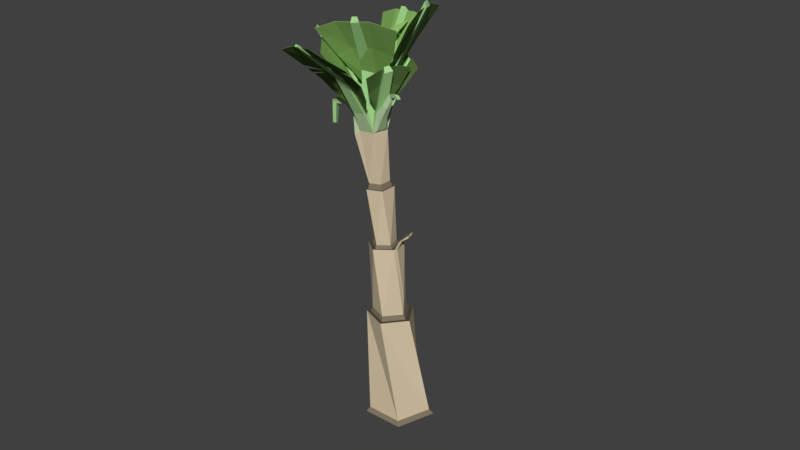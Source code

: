 # Source: BananaTree_Stage8_CameronChristianson.blend  (saved by Blender 2.79.0; exported with 4.5.12 LTS)
import bpy
from mathutils import Matrix  # noqa: F401  (used for matrix-valued properties, if any)

bpy.ops.wm.read_factory_settings(use_empty=True)
scene = bpy.context.scene
scene.name = 'Scene'

# ---- collections
col_collection_1 = bpy.data.collections.new('Collection 1'); scene.collection.children.link(col_collection_1)

# ---- materials (node trees are filled in below, after node groups)
mat_bananatree_banana_001 = bpy.data.materials.new('BananaTree_Banana_001')
mat_bananatree_banana_001.alpha_threshold = 0.0
mat_bananatree_banana_001.use_transparent_shadow = False
mat_bananatree_banana_001.diffuse_color = (1.0, 0.9579, 0.2959, 1.0)
mat_bananatree_banana_001.specular_color = (1.0, 0.7081, 0.3588)
mat_bananatree_banana_001.roughness = 0.5
mat_bananatree_banana_001.specular_intensity = 0.316
mat_bananatree_banana_001_001 = bpy.data.materials.new('BananaTree_Banana_001.001')
mat_bananatree_banana_001_001.alpha_threshold = 0.0
mat_bananatree_banana_001_001.use_transparent_shadow = False
mat_bananatree_banana_001_001.diffuse_color = (0.1789, 0.1718, 0.0579, 1.0)
mat_bananatree_banana_001_001.specular_color = (1.0, 0.7081, 0.3588)
mat_bananatree_banana_001_001.roughness = 0.5
mat_bananatree_banana_001_001.specular_intensity = 0.316
mat_bananatree_brown_001 = bpy.data.materials.new('BananaTree_Brown_001')
mat_bananatree_brown_001.alpha_threshold = 0.0
mat_bananatree_brown_001.use_transparent_shadow = False
mat_bananatree_brown_001.diffuse_color = (0.6739, 0.5611, 0.3837, 1.0)
mat_bananatree_brown_001.specular_color = (1.0, 0.5482, 0.5381)
mat_bananatree_brown_001.roughness = 0.5
mat_bananatree_brown_001.specular_intensity = 0.181
mat_bananatree_brown_002 = bpy.data.materials.new('BananaTree_Brown_002')
mat_bananatree_brown_002.alpha_threshold = 0.0
mat_bananatree_brown_002.use_transparent_shadow = False
mat_bananatree_brown_002.diffuse_color = (0.214, 0.1796, 0.125, 1.0)
mat_bananatree_brown_002.specular_color = (1.0, 0.5482, 0.5381)
mat_bananatree_brown_002.roughness = 0.5
mat_bananatree_brown_002.specular_intensity = 0.181
mat_bananatree_brown_003 = bpy.data.materials.new('BananaTree_Brown_003')
mat_bananatree_brown_003.alpha_threshold = 0.0
mat_bananatree_brown_003.use_transparent_shadow = False
mat_bananatree_brown_003.diffuse_color = (0.08353, 0.07076, 0.05035, 1.0)
mat_bananatree_brown_003.specular_color = (1.0, 0.5482, 0.5381)
mat_bananatree_brown_003.roughness = 0.5
mat_bananatree_brown_003.specular_intensity = 0.181
mat_bananatree_green_001 = bpy.data.materials.new('BananaTree_Green_001')
mat_bananatree_green_001.alpha_threshold = 0.0
mat_bananatree_green_001.use_transparent_shadow = False
mat_bananatree_green_001.diffuse_color = (0.5021, 0.6739, 0.3864, 1.0)
mat_bananatree_green_001.specular_color = (1.0, 0.5482, 0.5381)
mat_bananatree_green_001.roughness = 0.5
mat_bananatree_green_001.specular_intensity = 0.181
mat_bananatree_green_002 = bpy.data.materials.new('BananaTree_Green_002')
mat_bananatree_green_002.alpha_threshold = 0.0
mat_bananatree_green_002.use_transparent_shadow = False
mat_bananatree_green_002.diffuse_color = (0.4411, 0.7484, 0.3189, 1.0)
mat_bananatree_green_002.specular_color = (1.0, 0.5482, 0.5381)
mat_bananatree_green_002.roughness = 0.5
mat_bananatree_green_002.specular_intensity = 0.181
mat_bananatree_green_003 = bpy.data.materials.new('BananaTree_Green_003')
mat_bananatree_green_003.alpha_threshold = 0.0
mat_bananatree_green_003.use_transparent_shadow = False
mat_bananatree_green_003.diffuse_color = (0.362, 0.65, 0.2644, 1.0)
mat_bananatree_green_003.specular_color = (1.0, 0.5482, 0.5381)
mat_bananatree_green_003.roughness = 0.5
mat_bananatree_green_003.specular_intensity = 0.181
mat_bananatree_leaves = bpy.data.materials.new('BananaTree_Leaves')
mat_bananatree_leaves.alpha_threshold = 0.0
mat_bananatree_leaves.use_transparent_shadow = False
mat_bananatree_leaves.diffuse_color = (0.1118, 0.2019, 0.05611, 1.0)
mat_bananatree_leaves.specular_color = (0.9697, 1.0, 0.6298)
mat_bananatree_leaves.roughness = 0.5
mat_bananatree_leaves.specular_intensity = 0.181
mat_bananatree_leaves_001 = bpy.data.materials.new('BananaTree_Leaves_001')
mat_bananatree_leaves_001.alpha_threshold = 0.0
mat_bananatree_leaves_001.use_transparent_shadow = False
mat_bananatree_leaves_001.diffuse_color = (0.2232, 0.4109, 0.1087, 1.0)
mat_bananatree_leaves_001.specular_color = (0.9697, 1.0, 0.6298)
mat_bananatree_leaves_001.roughness = 0.5
mat_bananatree_leaves_001.specular_intensity = 0.181
mat_bananatree_leaves_002 = bpy.data.materials.new('BananaTree_Leaves_002')
mat_bananatree_leaves_002.alpha_threshold = 0.0
mat_bananatree_leaves_002.use_transparent_shadow = False
mat_bananatree_leaves_002.diffuse_color = (0.384, 0.65, 0.1955, 1.0)
mat_bananatree_leaves_002.specular_color = (0.9697, 1.0, 0.6298)
mat_bananatree_leaves_002.roughness = 0.5
mat_bananatree_leaves_002.specular_intensity = 0.181

# ---- material node trees

# ---- world
world_world = bpy.data.worlds.new('World'); scene.world = world_world
world_world.color = (0.05088, 0.05088, 0.05088)
world_world.use_sun_shadow = False
world_world.sun_shadow_jitter_overblur = 0.0
world_world.cycles.sampling_method = 'MANUAL'

# ---- meshes
me_cube_108 = bpy.data.meshes.new('Cube.108')
me_cube_108.from_pydata([(-5.477, 1.147, 4.435), (-2.332, -20.11, 9.235), (2.648, 2.217, 6.249), (3.356, -20.06, 8.402), (7.114, 0.2231, -0.5724), (4.381, -21.77, 3.008), (1.749, -2.079, -6.603), (-0.6758, -22.88, 0.5051), (-6.033, -1.508, -3.509), (-4.824, -21.85, 4.354), (2.662, -20.21, 7.669), (-1.961, -20.24, 8.346), (3.494, -21.6, 3.282), (-0.6167, -22.49, 1.248), (-3.988, -21.66, 4.378), (2.962, -35.31, 10.37), (-0.8066, -34.98, 11.99), (2.583, -36.5, 6.461), (-1.423, -36.9, 5.651), (-3.516, -35.96, 9.067), (2.28, -35.29, 9.937), (-0.6655, -35.02, 11.2), (1.98, -36.22, 6.873), (-1.154, -36.52, 6.236), (-2.788, -35.79, 8.912), (2.654, -47.26, 12.0), (0.2244, -46.72, 14.2), (1.257, -48.07, 9.103), (-2.037, -48.02, 9.506), (-2.675, -47.19, 12.65), (2.256, -47.29, 11.92), (0.1676, -46.83, 13.81), (1.054, -47.98, 9.426), (-1.778, -47.94, 9.772), (-2.325, -47.23, 12.48), (2.52, -58.56, 14.12), (0.6694, -57.94, 16.61), (0.653, -59.2, 11.65), (-2.352, -58.99, 12.62), (-2.341, -58.21, 15.68), (1.464, -60.09, 14.52), (0.3501, -59.72, 16.01), (0.3402, -60.48, 13.03), (-1.469, -60.35, 13.61), (-1.463, -59.88, 15.45), (6.993, -69.79, 20.05), (5.886, -69.42, 21.54), (6.362, -70.76, 20.3), (5.695, -70.54, 21.19), (5.661, -71.53, 11.46), (6.653, -71.18, 12.77), (5.495, -72.25, 12.2), (6.092, -72.04, 12.99), (-2.843, -71.88, 10.92), (-1.243, -71.99, 10.41), (-2.372, -72.65, 11.47), (-1.409, -72.72, 11.16), (-6.822, -69.54, 17.81), (-6.829, -70.05, 15.81), (-6.249, -70.68, 17.67), (-6.253, -70.99, 16.47), (-0.6245, -68.22, 24.69), (-2.353, -68.37, 24.16), (-0.8073, -69.29, 24.36), (-1.848, -69.38, 24.04), (-3.089, -62.65, 13.99), (-3.082, -62.07, 16.29), (-2.426, -63.74, 14.75), (-2.421, -63.39, 16.14), (-1.429, -64.28, 13.59), (-0.07061, -64.38, 13.15), (-2.092, -63.19, 12.83), (0.1636, -63.35, 12.1), (0.003829, -63.04, 18.38), (-1.357, -63.16, 17.95), (0.2429, -61.64, 18.81), (-2.017, -61.84, 18.11), (3.429, -62.79, 13.79), (2.027, -63.28, 11.93), (2.637, -64.01, 14.1), (1.793, -64.3, 12.98), (2.696, -63.45, 16.17), (1.859, -63.17, 17.3), (2.098, -61.77, 17.73), (3.487, -62.23, 15.86), (-4.802, 0.2274, 4.125), (2.373, 1.153, 5.67), (6.26, -0.6166, -0.371), (1.486, -2.636, -5.65), (-5.351, -2.115, -2.871), (-0.6215, -23.3, 1.873), (-3.582, -22.54, 4.701), (2.384, -21.27, 7.552), (3.066, -22.52, 3.636), (-1.725, -21.29, 8.211), (-0.5245, -35.77, 10.97), (1.944, -36.01, 9.856), (-1.036, -37.03, 6.778), (-2.366, -36.4, 9.072), (1.63, -36.79, 7.265), (0.8341, -48.98, 9.951), (-1.581, -48.92, 10.29), (0.1567, -47.99, 13.71), (1.908, -48.4, 12.07), (-2.0, -48.31, 12.62), (12.85, -80.45, 7.899), (13.26, -80.31, 8.448), (12.78, -80.76, 8.21), (13.03, -80.67, 8.541), (1.617, -72.21, 8.646), (-6.433, -71.76, 11.67), (-0.4491, -64.54, 12.05), (-1.897, -64.45, 12.57), (-0.8302, -72.77, 10.01), (-4.031, -72.59, 11.21), (-0.8557, -65.62, 11.94), (-1.586, -65.57, 12.2), (-4.699, -68.35, 12.17), (1.198, -68.69, 9.967), (-2.756, -69.15, 11.89), (-0.7905, -69.27, 11.15), (0.6047, -71.54, 17.71), (-1.488, -72.22, 15.48), (2.78, -74.62, 16.48), (0.7676, -75.27, 14.34), (-1.442, -69.23, 17.12), (-1.814, -69.35, 16.72), (3.675, -77.03, 14.17), (3.607, -77.05, 14.1), (-0.1177, -72.02, 17.13), (-0.9499, -72.29, 16.24), (1.288, -75.34, 15.08), (2.076, -75.08, 15.92), (-1.367, -69.63, 17.03), (-1.555, -69.69, 16.83), (3.583, -76.99, 14.14), (3.61, -76.99, 14.17), (1.881, -73.13, 17.34), (-0.549, -73.92, 14.75), (0.9789, -73.67, 16.57), (0.169, -73.93, 15.71), (3.332, -75.68, 15.41), (2.109, -76.07, 14.11), (2.833, -76.08, 15.07), (2.425, -76.21, 14.64), (-1.716, -70.91, 15.94), (-0.1866, -70.42, 17.58), (-1.298, -71.02, 16.58), (-0.7884, -70.86, 17.13), (1.608, -72.79, 17.42), (1.457, -72.6, 17.46), (1.124, -72.19, 17.56), (0.932, -71.95, 17.61), (0.3137, -72.67, 16.91), (0.7173, -73.27, 16.71), (3.232, -75.49, 15.6), (2.966, -74.97, 16.12), (2.66, -74.42, 16.59), (2.386, -75.49, 15.57), (1.902, -74.86, 16.02), (0.9111, -74.86, 15.29), (0.3968, -74.89, 14.45), (0.6538, -75.15, 14.37), (-1.093, -71.66, 20.0), (0.4325, -72.39, 17.27), (1.665, -73.86, 22.03), (3.13, -74.57, 19.4), (-1.917, -69.8, 17.5), (-1.639, -69.92, 17.01), (4.789, -75.53, 22.32), (4.839, -75.55, 22.23), (-0.6772, -72.19, 19.17), (-0.0705, -72.48, 18.09), (2.641, -74.66, 20.19), (2.067, -74.38, 21.22), (-1.691, -70.15, 17.6), (-1.551, -70.22, 17.35), (4.772, -75.51, 22.22), (4.751, -75.5, 22.25), (0.138, -72.82, 21.3), (1.908, -73.66, 18.12), (0.6846, -73.41, 20.23), (1.275, -73.69, 19.17), (3.143, -74.54, 22.28), (4.034, -74.97, 20.68), (3.397, -74.99, 21.74), (3.694, -75.13, 21.21), (-0.4447, -71.27, 17.04), (-1.565, -70.74, 19.04), (-0.8615, -71.4, 17.7), (-1.235, -71.22, 18.37), (0.9027, -72.8, 17.54), (1.061, -72.93, 17.63), (1.324, -73.16, 17.78), (1.662, -73.45, 17.98), (0.2889, -72.8, 18.38), (0.4068, -72.91, 18.47), (0.677, -73.19, 21.55), (-0.1682, -72.53, 20.98), (-0.3801, -72.33, 20.75), (-0.004425, -72.79, 19.7), (1.014, -73.64, 20.47), (3.248, -74.93, 20.78), (3.723, -74.83, 20.24), (3.88, -74.9, 20.46), (3.574, -75.06, 21.81), (3.605, -74.82, 22.29), (3.375, -74.68, 22.29), (-4.169, -72.12, 19.15), (-1.178, -71.79, 20.39), (-5.285, -74.05, 22.61), (-2.41, -73.74, 23.79), (-2.375, -69.8, 17.74), (-1.841, -69.74, 17.96), (-4.86, -74.6, 25.98), (-4.762, -74.59, 26.02), (-3.252, -72.3, 19.66), (-2.062, -72.17, 20.15), (-3.1, -73.93, 23.49), (-4.226, -74.06, 23.03), (-2.351, -70.11, 18.05), (-2.082, -70.08, 18.16), (-4.766, -74.56, 25.95), (-4.806, -74.57, 25.93), (-5.0, -73.24, 20.79), (-1.528, -72.86, 22.22), (-3.659, -73.22, 21.33), (-2.501, -73.09, 21.8), (-5.215, -74.41, 24.23), (-3.468, -74.22, 24.95), (-4.44, -74.28, 24.15), (-3.858, -74.22, 24.39), (-1.336, -70.87, 19.26), (-3.524, -71.12, 18.35), (-2.049, -71.24, 19.1), (-2.778, -71.32, 18.79), (-1.307, -72.18, 21.06), (-1.445, -72.61, 21.79), (-2.318, -72.71, 21.12), (-3.399, -74.04, 23.85), (-2.775, -73.9, 24.19), (-2.947, -73.98, 24.38), (-5.243, -73.93, 22.34), (-5.199, -73.81, 22.05), (-4.113, -73.89, 22.69), (-0.4016, -73.09, 15.67), (-3.781, -73.07, 15.98), (-0.7302, -76.67, 13.34), (-3.978, -76.66, 13.64), (-1.72, -70.08, 16.53), (-2.326, -70.07, 16.58), (-2.638, -78.79, 11.15), (-2.748, -78.79, 11.16), (-1.459, -73.41, 15.8), (-2.803, -73.4, 15.92), (-3.173, -76.76, 13.64), (-1.902, -76.77, 13.52), (-1.843, -70.51, 16.45), (-2.149, -70.51, 16.48), (-2.712, -78.73, 11.2), (-2.668, -78.73, 11.2), (-0.2495, -75.01, 14.52), (-4.172, -74.99, 14.88), (-1.74, -75.1, 14.73), (-3.048, -75.1, 14.85), (-1.511, -77.79, 12.26), (-3.484, -77.78, 12.45), (-2.203, -77.55, 12.64), (-2.861, -77.55, 12.7), (-3.237, -71.7, 16.35), (-0.7633, -71.71, 16.13), (-2.453, -72.02, 16.31), (-1.628, -72.03, 16.24), (-3.136, -76.28, 13.99), (-3.154, -76.51, 13.82), (-4.064, -75.92, 14.19), (-4.032, -76.19, 13.99), (-4.012, -76.36, 13.86), (-3.99, -76.55, 13.72), (-4.128, -75.37, 14.6), (-4.1, -75.61, 14.42), (-3.087, -75.62, 14.47), (-1.816, -75.88, 14.17), (-1.881, -76.55, 13.68), (-0.6962, -76.56, 13.42), (-0.6521, -76.4, 13.53), (-0.4879, -75.83, 13.94), (-0.4111, -75.57, 14.13), (-3.984, -72.19, 16.45), (-3.932, -71.62, 18.83), (-6.374, -74.08, 17.02), (-6.323, -73.53, 19.31), (-2.673, -70.18, 16.97), (-2.667, -70.07, 17.39), (-8.417, -74.99, 18.55), (-8.416, -74.97, 18.62), (-3.913, -72.23, 17.26), (-3.892, -72.0, 18.2), (-6.283, -73.91, 18.71), (-6.303, -74.12, 17.81), (-2.828, -70.43, 17.11), (-2.825, -70.37, 17.33), (-8.37, -74.95, 18.59), (-8.37, -74.95, 18.56), (-5.18, -73.28, 16.53), (-5.119, -72.62, 19.3), (-5.104, -73.27, 17.55), (-5.084, -73.05, 18.47), (-7.393, -74.48, 17.64), (-7.362, -74.15, 19.03), (-7.326, -74.58, 18.19), (-7.316, -74.47, 18.66), (-3.358, -70.87, 18.26), (-3.393, -71.29, 16.52), (-3.314, -71.22, 17.78), (-3.326, -71.36, 17.19), (-4.289, -71.92, 18.97), (-4.471, -72.07, 19.04), (-4.227, -72.3, 18.28), (-5.224, -73.15, 18.5), (-5.6, -73.42, 18.57), (-5.319, -72.77, 19.3), (-5.434, -72.86, 19.3), (-5.788, -73.13, 19.31), (-5.985, -73.28, 19.31), (-7.467, -74.23, 18.99), (-7.613, -74.34, 18.93), (-7.379, -74.5, 18.65), (-7.315, -74.45, 17.59), (-7.146, -74.38, 17.49), (-7.073, -74.47, 18.1), (-7.061, -74.35, 17.44), (-6.914, -74.29, 17.35), (-6.958, -74.42, 18.06), (-6.007, -73.84, 16.87), (-5.611, -73.57, 16.71), (-5.799, -73.77, 17.7), (-4.667, -72.82, 16.5), (-4.419, -72.59, 16.48), (-4.283, -72.47, 16.47), (-4.373, -72.63, 17.37), (-4.522, -72.76, 17.4), (-12.04, -75.91, 21.55), (-3.673, -73.93, 29.67), (-4.157, -67.6, 18.45), (-2.669, -67.22, 19.91), (-9.202, -76.39, 24.22), (-5.874, -75.6, 27.44), (-4.425, -68.7, 19.57), (-3.675, -68.51, 20.3), (-2.894, -70.69, 25.54), (-9.011, -72.16, 19.59), (-4.612, -72.25, 23.77), (-6.652, -72.74, 21.79), (-2.214, -67.42, 13.69), (-4.106, -67.3, 15.93), (-3.213, -69.75, 14.06), (-4.192, -69.48, 15.13), (-9.342, -74.15, 18.63), (-1.913, -76.6, 12.12), (-7.009, -76.36, 16.07), (-4.386, -77.05, 13.14), (-3.754, -75.75, 32.34), (10.84, -77.31, 26.79), (-0.3325, -66.34, 20.26), (2.29, -66.58, 19.28), (0.9231, -77.58, 31.26), (6.726, -78.2, 29.05), (0.5119, -67.86, 21.44), (1.834, -67.98, 20.95), (7.35, -72.65, 22.84), (-3.337, -71.53, 26.89), (4.07, -73.64, 24.78), (0.5074, -73.26, 26.13), (9.976, -76.85, 24.68), (5.869, -80.82, 11.14), (0.5124, -66.6, 17.77), (-0.2102, -67.27, 15.18), (8.306, -79.45, 20.57), (6.655, -81.02, 14.84), (1.319, -68.5, 17.51), (0.9547, -68.84, 16.2), (2.981, -74.69, 12.76), (5.958, -71.8, 22.45), (3.524, -75.12, 15.63), (4.532, -74.17, 19.15), (8.535, -77.05, 10.98), (-6.52, -77.86, 10.05), (1.408, -64.2, 14.7), (-1.288, -64.32, 14.51), (3.768, -78.53, 11.43), (-2.218, -78.85, 11.06), (1.037, -66.15, 14.27), (-0.3221, -66.21, 14.17), (-4.742, -71.6, 11.98), (6.276, -71.03, 12.68), (-1.302, -72.65, 12.94), (2.371, -72.46, 13.18), (8.791, -69.13, 15.67), (2.659, -71.09, 8.732), (15.66, -78.12, 11.79), (9.767, -80.02, 5.125), (2.477, -62.23, 14.01), (1.389, -62.56, 12.75), (6.68, -70.56, 13.83), (4.242, -71.34, 11.08), (11.3, -80.27, 7.407), (13.6, -79.53, 10.02), (2.738, -63.43, 13.69), (2.189, -63.6, 13.06), (12.78, -73.8, 14.48), (5.665, -76.08, 6.432), (10.15, -75.39, 12.05), (7.775, -76.15, 9.369), (1.847, -67.21, 10.25), (6.327, -65.78, 15.34), (3.076, -67.57, 12.2), (4.57, -67.09, 13.9), (3.617, -72.68, 7.999), (3.94, -73.22, 7.752), (4.475, -74.11, 7.343), (5.165, -75.25, 6.815), (5.186, -72.62, 10.62), (5.495, -73.05, 10.47), (13.8, -75.32, 13.53), (11.79, -72.64, 14.78), (11.1, -71.83, 14.98), (8.393, -72.95, 12.95), (10.97, -76.38, 11.57), (3.128, -68.38, 24.48), (8.431, -70.2, 16.85), (2.08, -62.19, 17.4), (3.042, -62.5, 16.03), (4.893, -69.81, 22.37), (7.002, -70.53, 19.34), (2.697, -63.26, 17.69), (3.182, -63.42, 17.01), (5.981, -66.82, 16.07), (2.09, -65.51, 21.65), (4.852, -67.26, 18.12), (3.555, -66.82, 19.98), (-5.818, -70.0, 11.96), (-6.075, -67.73, 21.14), (-1.943, -61.62, 14.05), (-2.003, -61.19, 15.69), (-6.031, -70.16, 15.05), (-6.133, -69.25, 18.7), (-2.493, -62.62, 14.6), (-2.524, -62.4, 15.43), (-3.995, -64.7, 19.02), (-3.796, -66.37, 12.3), (-4.064, -66.1, 17.1), (-3.998, -66.65, 14.86), (-6.36, -68.23, 23.3), (2.82, -67.71, 25.55), (-1.34, -62.38, 17.75), (0.3011, -62.26, 18.16), (-3.395, -68.96, 24.03), (0.255, -68.75, 24.93), (-1.191, -63.25, 18.67), (-0.3638, -63.19, 18.88), (2.037, -65.12, 22.27), (-4.68, -65.52, 20.62), (-0.00202, -66.14, 21.77), (-2.241, -66.28, 21.22), (1.619, -72.29, 8.671), (-4.029, -72.67, 11.24), (-6.431, -71.84, 11.69), (-1.583, -65.65, 12.23), (-1.895, -64.53, 12.6), (-4.696, -68.43, 12.19), (1.2, -68.77, 9.991), (-0.4469, -64.62, 12.07), (-0.828, -72.85, 10.03), (-0.8535, -65.7, 11.96), (-2.754, -69.23, 11.91), (-0.7883, -69.35, 11.18), (0.9342, -72.03, 17.64), (0.6069, -71.62, 17.73), (-0.9476, -72.37, 16.27), (-1.486, -72.3, 15.5), (0.656, -75.23, 14.4), (0.7698, -75.35, 14.36), (2.078, -75.17, 15.95), (2.782, -74.7, 16.5), (-1.552, -69.77, 16.85), (-1.811, -69.43, 16.74), (-1.714, -70.99, 15.97), (-0.1844, -70.5, 17.6), (-1.44, -69.31, 17.15), (3.612, -77.07, 14.2), (3.677, -77.11, 14.2), (2.968, -75.05, 16.14), (2.112, -76.15, 14.13), (3.609, -77.13, 14.12), (-0.1155, -72.1, 17.16), (1.29, -75.42, 15.11), (-1.365, -69.71, 17.06), (3.585, -77.07, 14.17), (2.835, -76.16, 15.1), (2.427, -76.29, 14.66), (-1.296, -71.1, 16.61), (-0.7862, -70.94, 17.15), (1.904, -74.94, 16.05), (0.9133, -74.94, 15.32), (2.662, -74.5, 16.62), (1.883, -73.21, 17.36), (-0.5468, -74.0, 14.78), (0.7195, -73.35, 16.73), (0.9811, -73.75, 16.6), (0.1712, -74.01, 15.73), (3.334, -75.76, 15.43), (2.389, -75.57, 15.6), (1.61, -72.87, 17.44), (1.459, -72.69, 17.49), (1.126, -72.27, 17.58), (0.3159, -72.75, 16.94), (3.234, -75.57, 15.63), (0.399, -74.97, 14.48), (-0.3778, -72.41, 20.78), (-1.091, -71.74, 20.03), (-0.06829, -72.56, 18.11), (0.4347, -72.47, 17.29), (1.91, -73.74, 18.15), (3.132, -74.65, 19.42), (2.07, -74.46, 21.24), (1.667, -73.94, 22.05), (-1.548, -70.3, 17.37), (-1.637, -70.0, 17.03), (-0.4425, -71.35, 17.06), (-1.562, -70.82, 19.06), (-1.914, -69.88, 17.52), (4.754, -75.58, 22.28), (4.791, -75.61, 22.34), (3.145, -74.62, 22.31), (4.036, -75.05, 20.71), (4.842, -75.63, 22.26), (-0.6749, -72.27, 19.2), (2.643, -74.74, 20.21), (-1.688, -70.23, 17.62), (4.774, -75.59, 22.24), (3.576, -75.14, 21.83), (3.696, -75.22, 21.24), (-0.8592, -71.48, 17.72), (-1.233, -71.3, 18.39), (1.017, -73.72, 20.49), (1.277, -73.77, 19.2), (3.725, -74.91, 20.26), (3.251, -75.01, 20.8), (1.665, -73.53, 18.0), (-0.00222, -72.87, 19.72), (0.6868, -73.49, 20.26), (0.409, -72.99, 18.5), (0.1402, -72.9, 21.32), (3.377, -74.76, 22.31), (3.882, -74.98, 20.49), (3.399, -75.07, 21.77), (0.9049, -72.88, 17.56), (1.063, -73.01, 17.66), (1.326, -73.24, 17.81), (0.2911, -72.88, 18.4), (0.6792, -73.27, 21.58), (-0.166, -72.61, 21.0), (3.607, -74.9, 22.32), (-4.998, -73.32, 20.81), (-4.167, -72.2, 19.17), (-2.06, -72.25, 20.18), (-1.176, -71.87, 20.41), (-1.526, -72.94, 22.24), (-2.408, -73.82, 23.82), (-4.224, -74.14, 23.05), (-5.283, -74.13, 22.63), (-2.08, -70.16, 18.19), (-1.839, -69.82, 17.99), (-1.334, -70.95, 19.28), (-3.522, -71.2, 18.38), (-2.373, -69.88, 17.76), (-4.803, -74.65, 25.96), (-4.858, -74.68, 26.01), (-5.213, -74.49, 24.26), (-3.466, -74.3, 24.98), (-4.76, -74.67, 26.05), (-3.25, -72.38, 19.69), (-3.098, -74.01, 23.52), (-2.349, -70.19, 18.07), (-4.764, -74.64, 25.97), (-4.438, -74.36, 24.17), (-3.855, -74.3, 24.42), (-2.047, -71.32, 19.12), (-2.776, -71.4, 18.82), (-4.11, -73.97, 22.71), (-2.499, -73.17, 21.83), (-5.196, -73.89, 22.08), (-1.443, -72.69, 21.81), (-3.656, -73.3, 21.35), (-2.316, -72.79, 21.14), (-2.945, -74.06, 24.41), (-3.397, -74.12, 23.87), (-1.304, -72.26, 21.08), (-2.773, -73.98, 24.22), (-5.24, -74.01, 22.36), (-0.2472, -75.09, 14.55), (-0.3994, -73.17, 15.7), (-2.801, -73.48, 15.95), (-3.779, -73.15, 16.01), (-3.988, -76.63, 13.74), (-3.976, -76.74, 13.66), (-1.9, -76.85, 13.54), (-0.728, -76.75, 13.36), (-2.147, -70.59, 16.5), (-2.324, -70.15, 16.61), (-3.235, -71.78, 16.38), (-0.7611, -71.79, 16.16), (-1.718, -70.16, 16.56), (-2.665, -78.81, 11.22), (-2.635, -78.87, 11.17), (-1.508, -77.88, 12.29), (-3.482, -77.86, 12.47), (-2.746, -78.87, 11.18), (-1.457, -73.49, 15.83), (-3.171, -76.84, 13.66), (-1.841, -70.59, 16.48), (-2.71, -78.81, 11.22), (-2.201, -77.63, 12.67), (-2.859, -77.63, 12.73), (-2.45, -72.1, 16.34), (-1.626, -72.11, 16.26), (-1.878, -76.63, 13.7), (-3.152, -76.59, 13.85), (-0.4089, -75.65, 14.15), (-4.17, -75.07, 14.91), (-1.738, -75.18, 14.76), (-3.046, -75.18, 14.88), (-3.085, -75.7, 14.49), (-3.134, -76.36, 14.02), (-4.097, -75.69, 14.44), (-4.062, -76.0, 14.21), (-4.03, -76.27, 14.01), (-4.01, -76.44, 13.89), (-4.125, -75.45, 14.62), (-1.814, -75.96, 14.19), (-0.694, -76.64, 13.45), (-0.6499, -76.48, 13.56), (-0.4857, -75.92, 13.96), (-4.281, -72.55, 16.49), (-3.982, -72.27, 16.47), (-3.89, -72.08, 18.23), (-3.93, -71.7, 18.85), (-5.982, -73.36, 19.33), (-6.321, -73.61, 19.34), (-6.3, -74.2, 17.83), (-6.372, -74.16, 17.05), (-2.823, -70.45, 17.35), (-2.665, -70.15, 17.42), (-3.356, -70.95, 18.29), (-3.391, -71.37, 16.55), (-2.67, -70.26, 16.99), (-8.368, -75.04, 18.59), (-8.415, -75.07, 18.57), (-6.912, -74.37, 17.37), (-7.611, -74.42, 18.96), (-8.414, -75.05, 18.65), (-3.911, -72.31, 17.28), (-6.281, -73.99, 18.73), (-2.826, -70.51, 17.14), (-8.368, -75.03, 18.62), (-7.324, -74.66, 18.22), (-7.377, -74.58, 18.68), (-3.312, -71.3, 17.8), (-3.323, -71.44, 17.22), (-5.797, -73.85, 17.72), (-5.598, -73.5, 18.6), (-5.609, -73.65, 16.73), (-5.178, -73.36, 16.56), (-4.469, -72.15, 19.07), (-5.117, -72.7, 19.33), (-4.519, -72.84, 17.43), (-5.102, -73.35, 17.57), (-4.224, -72.38, 18.3), (-5.082, -73.13, 18.5), (-7.39, -74.56, 17.66), (-7.36, -74.23, 19.06), (-7.071, -74.55, 18.12), (-7.314, -74.55, 18.68), (-4.287, -72.0, 19.0), (-5.222, -73.23, 18.52), (-5.316, -72.85, 19.33), (-5.432, -72.94, 19.33), (-5.786, -73.21, 19.33), (-7.465, -74.31, 19.01), (-7.312, -74.53, 17.62), (-6.956, -74.5, 18.08), (-7.144, -74.46, 17.51), (-7.058, -74.43, 17.46), (-6.005, -73.92, 16.9), (-4.665, -72.9, 16.52), (-4.371, -72.71, 17.39), (-4.417, -72.67, 16.5), (-12.04, -75.99, 21.58), (-5.871, -75.68, 27.47), (-3.671, -74.01, 29.69), (-3.673, -68.59, 20.33), (-2.667, -67.3, 19.93), (-2.891, -70.77, 25.56), (-9.009, -72.24, 19.62), (-4.155, -67.69, 18.47), (-9.2, -76.47, 24.24), (-4.423, -68.78, 19.59), (-4.61, -72.33, 23.8), (-6.649, -72.82, 21.82), (-4.19, -69.56, 15.15), (-4.104, -67.38, 15.96), (-9.339, -74.24, 18.65), (-1.917, -76.68, 12.16), (-2.218, -67.49, 13.74), (-3.211, -69.83, 14.08), (-7.007, -76.44, 16.09), (-4.384, -77.14, 13.16), (-3.752, -75.83, 32.37), (6.728, -78.28, 29.08), (10.84, -77.39, 26.82), (1.836, -68.06, 20.98), (2.293, -66.66, 19.31), (7.352, -72.73, 22.87), (-3.335, -71.61, 26.92), (-0.3302, -66.42, 20.29), (0.9254, -77.66, 31.29), (0.5142, -67.94, 21.47), (4.072, -73.72, 24.8), (0.5097, -73.34, 26.15), (9.978, -76.93, 24.71), (6.657, -81.1, 14.86), (5.872, -80.9, 11.17), (0.9569, -68.92, 16.22), (-0.208, -67.35, 15.2), (2.984, -74.77, 12.78), (5.961, -71.88, 22.47), (0.5146, -66.68, 17.8), (8.308, -79.53, 20.6), (1.321, -68.58, 17.53), (3.526, -75.2, 15.66), (4.534, -74.25, 19.18), (8.537, -77.13, 11.0), (-2.215, -78.93, 11.08), (-6.518, -77.94, 10.07), (-0.3199, -66.29, 14.2), (-1.286, -64.4, 14.53), (-4.74, -71.69, 12.0), (6.278, -71.11, 12.7), (1.411, -64.28, 14.73), (3.771, -78.61, 11.45), (1.04, -66.23, 14.29), (-1.299, -72.73, 12.97), (2.373, -72.54, 13.2), (11.11, -71.91, 15.01), (8.793, -69.21, 15.69), (4.244, -71.42, 11.1), (2.661, -71.17, 8.756), (5.668, -76.16, 6.456), (9.769, -80.1, 5.15), (13.61, -79.61, 10.04), (15.67, -78.2, 11.81), (2.192, -63.68, 13.08), (1.391, -62.64, 12.77), (1.849, -67.29, 10.28), (6.33, -65.86, 15.36), (2.479, -62.31, 14.03), (6.682, -70.64, 13.86), (11.3, -80.36, 7.431), (2.74, -63.51, 13.71), (3.078, -67.65, 12.23), (4.572, -67.17, 13.92), (10.97, -76.46, 11.59), (7.777, -76.24, 9.393), (5.167, -75.33, 6.839), (8.395, -73.03, 12.98), (10.15, -75.47, 12.08), (5.498, -73.13, 10.49), (12.79, -73.88, 14.51), (3.619, -72.76, 8.023), (3.942, -73.3, 7.776), (4.477, -74.19, 7.367), (5.188, -72.7, 10.64), (13.8, -75.4, 13.56), (11.79, -72.72, 14.8), (3.131, -68.47, 24.51), (7.004, -70.61, 19.36), (8.433, -70.29, 16.88), (3.185, -63.5, 17.03), (3.044, -62.58, 16.06), (5.983, -66.9, 16.1), (2.093, -65.59, 21.68), (2.082, -62.27, 17.42), (4.896, -69.89, 22.39), (2.7, -63.34, 17.72), (4.854, -67.34, 18.14), (3.557, -66.9, 20.0), (-5.816, -70.08, 11.98), (-6.13, -69.34, 18.72), (-6.072, -67.81, 21.17), (-2.521, -62.49, 15.45), (-2.001, -61.27, 15.71), (-3.993, -64.78, 19.04), (-3.794, -66.45, 12.32), (-1.94, -61.7, 14.07), (-6.028, -70.24, 15.07), (-2.491, -62.7, 14.63), (-4.062, -66.18, 17.12), (-3.996, -66.73, 14.88), (-6.358, -68.31, 23.32), (0.2572, -68.84, 24.95), (2.822, -67.79, 25.57), (-0.3616, -63.27, 18.9), (0.3033, -62.34, 18.19), (2.039, -65.2, 22.29), (-4.677, -65.6, 20.64), (-1.338, -62.46, 17.78), (-3.393, -69.04, 24.06), (-1.189, -63.33, 18.69), (0.0001845, -66.22, 21.8), (-2.239, -66.36, 21.25), (1.98, -61.9, 16.29), (-0.7131, -61.64, 17.41), (1.71, -62.62, 13.46), (-1.149, -62.81, 12.84), (-2.647, -62.2, 15.28), (1.141, -63.53, 16.18), (-0.4799, -63.37, 16.86), (0.9309, -64.06, 14.47), (-0.7936, -64.18, 14.09), (-1.649, -63.72, 15.57), (4.473, -77.87, 30.31), (2.86, -77.69, 30.95), (3.979, -78.98, 30.46), (3.008, -78.87, 30.85), (7.661, -80.21, 17.43), (7.798, -79.74, 18.92), (7.281, -81.06, 17.99), (7.364, -80.78, 18.88), (-0.2563, -79.52, 10.3), (1.259, -79.42, 10.64), (-0.002817, -80.24, 10.93), (0.9104, -80.18, 11.13), (-7.383, -75.51, 15.7), (-6.414, -75.93, 14.1), (-6.735, -76.63, 15.8), (-6.155, -76.89, 14.84), (-7.183, -75.7, 26.53), (-8.29, -76.0, 25.3), (-7.058, -76.73, 26.23), (-7.724, -76.92, 25.49), (-2.081, -66.88, 13.65), (-3.205, -66.42, 15.48), (-1.888, -68.12, 14.59), (-2.577, -67.87, 15.69), (-0.7295, -68.76, 14.15), (0.5625, -68.67, 14.43), (-0.9348, -67.58, 13.22), (1.203, -67.46, 13.69), (-1.448, -66.59, 18.69), (-2.322, -66.85, 17.73), (-1.623, -65.29, 19.11), (-3.075, -65.71, 17.51), (1.597, -70.06, 18.05), (1.395, -70.6, 15.93), (0.9729, -71.38, 18.0), (0.8504, -71.69, 16.72), (1.757, -66.57, 18.18), (0.5395, -66.45, 18.69), (0.3644, -65.15, 19.11), (2.386, -65.35, 18.26), (1.322, -57.58, 14.81), (-0.5981, -57.39, 15.61), (1.13, -58.09, 12.79), (-0.9087, -58.23, 12.35), (-1.977, -57.79, 14.09), (-0.3018, -67.25, 16.9), (-1.061, -67.17, 17.22), (-0.4003, -67.5, 16.1), (-1.207, -67.55, 15.92), (-1.608, -67.34, 16.61), (-1.461, -70.45, 17.92), (-2.26, -70.22, 18.33), (-1.673, -70.68, 17.03), (-2.584, -70.57, 16.88), (-2.935, -70.26, 17.69), (-2.757, -46.93, 11.78), (-2.32, -47.5, 9.622), (-1.636, -39.98, 7.757), (-2.545, -39.55, 9.326), (-3.555, -48.73, 12.4), (-3.144, -49.26, 10.37), (-3.607, -48.56, 11.83), (-3.326, -48.93, 10.45), (-4.337, -49.28, 11.6), (-4.194, -49.47, 10.9), (-4.356, -49.22, 11.41), (-4.257, -49.35, 10.92), (2.587, -34.99, 10.88), (-0.3309, -34.83, 12.25), (1.787, -24.23, 8.679), (-0.3962, -24.24, 9.036), (2.882, -36.65, 11.88), (0.13, -36.4, 13.06), (2.712, -36.38, 12.21), (0.5783, -36.3, 13.24), (3.072, -37.29, 13.76), (1.192, -37.12, 14.56), (3.033, -36.82, 13.65), (1.572, -36.79, 14.4), (-2.497, -58.54, 11.34), (0.1283, -58.69, 10.47), (0.758, -50.49, 10.02), (-1.355, -50.45, 10.33), (-1.865, -62.62, 12.53), (-0.1058, -62.65, 12.32), (-2.126, -62.18, 11.59), (-0.5916, -62.18, 11.38), (-1.784, -65.44, 11.31), (-0.3335, -65.67, 10.93), (-1.854, -64.42, 11.0), (-0.578, -64.58, 10.68), (-2.482, -65.76, 9.183), (-1.224, -65.99, 8.637), (-2.321, -64.84, 9.503), (-1.206, -65.02, 9.05), (-2.615, -61.45, 7.45), (-1.952, -61.6, 7.135), (-2.441, -61.15, 7.849), (-1.853, -61.28, 7.591), (2.528, -58.8, 14.91), (1.444, -58.32, 16.35), (3.037, -60.82, 17.52), (3.719, -61.06, 16.55), (3.594, -63.43, 18.97), (4.583, -63.76, 17.64), (4.262, -62.75, 18.83), (4.748, -62.93, 18.13), (4.894, -65.08, 20.4), (5.364, -65.5, 19.47), (5.028, -64.33, 19.92), (5.254, -64.56, 19.44), (6.233, -65.05, 21.06), (6.682, -65.52, 20.47), (6.126, -64.68, 20.48), (6.349, -64.93, 20.18), (6.984, -64.47, 21.29), (7.492, -64.68, 20.88), (6.744, -64.44, 20.8), (7.008, -64.56, 20.6)], [], [(85, 1, 3, 86), (86, 3, 5, 87), (87, 5, 7, 88), (9, 7, 13, 14), (88, 7, 9, 89), (89, 9, 1, 85), (0, 2, 4, 6, 8), (91, 90, 18, 19), (5, 3, 10, 12), (1, 9, 14, 11), (3, 1, 11, 10), (7, 5, 12, 13), (16, 19, 24, 21), (93, 92, 15, 17), (94, 91, 19, 16), (90, 93, 17, 18), (15, 92, 900, 898), (96, 95, 26, 25), (18, 17, 22, 23), (15, 16, 21, 20), (19, 18, 23, 24), (17, 15, 20, 22), (27, 25, 30, 32), (97, 28, 887, 888), (99, 96, 25, 27), (95, 98, 29, 26), (97, 99, 27, 28), (911, 37, 915, 917), (26, 29, 34, 31), (28, 27, 32, 33), (25, 26, 31, 30), (29, 28, 33, 34), (66, 65, 58, 57), (103, 102, 36, 35), (104, 101, 38, 39), (100, 103, 35, 37), (102, 104, 39, 36), (78, 77, 50, 49), (74, 73, 63, 64), (70, 69, 55, 56), (82, 81, 47, 48), (83, 82, 48, 46), (81, 84, 45, 47), (84, 83, 46, 45), (52, 51, 107, 108), (77, 79, 52, 50), (79, 80, 51, 52), (80, 78, 49, 51), (69, 71, 53, 55), (71, 72, 54, 53), (72, 70, 56, 54), (65, 67, 60, 58), (67, 68, 59, 60), (68, 66, 57, 59), (49, 50, 106, 105), (73, 75, 61, 63), (75, 76, 62, 61), (76, 74, 64, 62), (44, 39, 66, 68), (43, 44, 68, 67), (38, 43, 67, 65), (39, 38, 65, 66), (37, 42, 70, 72), (38, 37, 72, 71), (43, 38, 71, 69), (42, 43, 69, 70), (39, 44, 74, 76), (36, 39, 76, 75), (41, 36, 75, 73), (44, 41, 73, 74), (42, 37, 78, 80), (40, 42, 80, 79), (35, 40, 79, 77), (37, 35, 77, 78), (35, 36, 931, 930), (40, 35, 84, 81), (36, 41, 82, 83), (41, 40, 81, 82), (40, 41, 44, 43, 42), (8, 89, 85, 0), (6, 88, 89, 8), (4, 87, 88, 6), (2, 86, 87, 4), (0, 85, 86, 2), (10, 11, 94, 92), (13, 12, 93, 90), (11, 14, 91, 94), (12, 10, 92, 93), (14, 13, 90, 91), (23, 22, 99, 97), (21, 24, 98, 95), (22, 20, 96, 99), (24, 23, 97, 98), (20, 21, 95, 96), (31, 34, 104, 102), (32, 30, 103, 100), (34, 33, 101, 104), (30, 31, 102, 103), (33, 32, 100, 101), (836, 838, 837, 835), (840, 842, 841, 839), (50, 52, 108, 106), (51, 49, 105, 107), (62, 64, 63, 61), (106, 108, 107, 105), (445, 441, 797, 805), (798, 799, 442, 446), (798, 446, 445, 805), (46, 48, 47, 45), (58, 60, 59, 57), (120, 115, 111, 118), (117, 112, 116, 119), (119, 116, 115, 120), (114, 119, 120, 113), (110, 117, 119, 114), (113, 120, 118, 109), (140, 160, 161, 138), (148, 133, 125, 146), (144, 135, 128, 142), (141, 127, 136, 143), (143, 136, 135, 144), (145, 126, 134, 147), (147, 134, 133, 148), (137, 157, 159, 139), (139, 159, 132, 131, 160, 140), (129, 153, 154, 139, 140, 130), (121, 152, 153, 129), (130, 140, 138, 122), (132, 158, 143, 144, 131), (123, 156, 158, 132), (131, 144, 142, 124), (130, 147, 148, 129), (122, 145, 147, 130), (129, 148, 146, 121), (151, 150, 154, 153), (149, 137, 139, 154), (160, 131, 124, 162), (155, 141, 143, 158), (123, 132, 159), (182, 173, 166, 180), (190, 175, 167, 188), (186, 177, 170, 184), (183, 207, 205, 185), (185, 205, 178, 177, 186), (187, 168, 176, 189), (189, 176, 175, 190), (179, 201, 181), (181, 201, 174, 173, 182), (171, 200, 181, 182, 196, 195, 172), (163, 199, 200, 171), (172, 195, 191, 164), (174, 185, 186, 202, 173), (165, 183, 185, 174), (173, 202, 203, 166), (172, 189, 190, 171), (164, 187, 189, 172), (171, 190, 188, 163), (206, 169, 178, 205), (192, 195, 196, 193), (196, 182, 180, 194), (202, 186, 184, 204), (198, 179, 181, 200), (201, 197, 165, 174), (227, 218, 211, 225), (235, 220, 212, 233), (231, 222, 215, 229), (228, 214, 223, 230), (230, 223, 222, 231), (232, 213, 221, 234), (234, 221, 220, 235), (224, 243, 244, 226), (226, 244, 219, 218, 227), (216, 226, 227, 238, 217), (208, 224, 226, 216), (217, 238, 236, 209), (219, 230, 231, 239, 218), (210, 228, 230, 219), (218, 239, 240, 211), (217, 234, 235, 216), (209, 232, 234, 217), (216, 235, 233, 208), (238, 227, 225, 237), (239, 231, 229, 241), (242, 210, 219, 244), (264, 281, 279, 262), (272, 257, 249, 270), (268, 259, 252, 266), (265, 251, 260, 267), (267, 260, 259, 268), (269, 250, 258, 271), (271, 258, 257, 272), (261, 287, 282, 263), (263, 282, 283, 256, 255, 274, 273, 281, 264), (253, 263, 264, 254), (245, 261, 263, 253), (254, 264, 262, 246), (256, 267, 268, 255), (247, 265, 267, 256), (255, 268, 266, 248), (254, 271, 272, 253), (246, 269, 271, 254), (253, 272, 270, 245), (276, 273, 274, 277), (274, 255, 248, 278), (281, 273, 275, 280), (286, 285, 283, 282), (284, 247, 256, 283), (307, 319, 321, 305), (315, 300, 292, 313), (311, 327, 325, 309), (308, 294, 303, 310), (310, 303, 302, 327, 311), (312, 293, 301, 314), (314, 301, 300, 315), (304, 335, 336, 306), (306, 336, 299, 298, 320, 319, 307), (296, 340, 341, 306, 307, 318, 297), (288, 339, 340, 296), (297, 318, 316, 289), (299, 333, 330, 310, 311, 298), (290, 332, 333, 299), (298, 311, 309, 291), (297, 314, 315, 296), (289, 312, 314, 297), (296, 315, 313, 288), (318, 307, 305, 317), (322, 319, 320, 323), (320, 298, 291, 324), (327, 302, 295, 326), (328, 308, 310, 330), (331, 329, 330, 333), (334, 290, 299, 336), (337, 304, 306, 341), (341, 340, 338), (353, 348, 344, 351), (350, 345, 349, 352), (352, 349, 348, 353), (347, 352, 353, 346), (343, 350, 352, 347), (346, 353, 351, 342), (361, 356, 354, 359), (358, 355, 357, 360), (360, 357, 356, 361), (373, 368, 364, 371), (370, 365, 369, 372), (372, 369, 368, 373), (367, 372, 373, 366), (363, 370, 372, 367), (366, 373, 371, 362), (385, 380, 376, 383), (382, 377, 381, 384), (384, 381, 380, 385), (379, 384, 385, 378), (375, 382, 384, 379), (378, 385, 383, 374), (397, 392, 388, 395), (394, 389, 393, 396), (396, 393, 392, 397), (391, 396, 397, 390), (387, 394, 396, 391), (390, 397, 395, 386), (413, 406, 401, 411), (417, 408, 402, 415), (414, 403, 409, 416), (416, 409, 408, 417), (410, 428, 412), (412, 428, 407, 406, 413), (404, 427, 412, 413, 423, 422, 405), (398, 426, 427, 404), (405, 422, 418, 399), (405, 416, 417, 404), (399, 414, 416, 405), (404, 417, 415, 398), (419, 422, 423, 420), (423, 413, 411, 421), (425, 410, 412, 427), (428, 424, 400, 407), (440, 435, 431, 438), (437, 432, 436, 439), (439, 436, 435, 440), (434, 439, 440, 433), (430, 437, 439, 434), (433, 440, 438, 429), (452, 447, 443, 450), (449, 444, 448, 451), (451, 448, 447, 452), (446, 451, 452, 445), (442, 449, 451, 446), (445, 452, 450, 441), (464, 459, 455, 462), (461, 456, 460, 463), (463, 460, 459, 464), (458, 463, 464, 457), (454, 461, 463, 458), (457, 464, 462, 453), (476, 471, 472, 474), (470, 475, 468, 469), (475, 476, 474, 468), (466, 473, 476, 475), (467, 466, 475, 470), (473, 465, 471, 476), (510, 507, 518, 504), (502, 488, 489, 497), (500, 493, 494, 498), (511, 499, 490, 491), (499, 500, 498, 490), (487, 501, 485, 486), (501, 502, 497, 485), (506, 509, 503, 505), (509, 510, 504, 496, 483, 503), (495, 479, 510, 509, 508, 516), (478, 495, 516, 477), (479, 480, 507, 510), (483, 496, 500, 499, 512), (484, 483, 512, 492), (496, 482, 493, 500), (479, 495, 502, 501), (480, 479, 501, 487), (495, 478, 488, 502), (515, 516, 508, 514), (513, 508, 509, 506), (504, 481, 482, 496), (517, 512, 499, 511), (484, 503, 483), (546, 523, 524, 538), (544, 530, 531, 539), (542, 535, 536, 540), (534, 556, 541, 554), (556, 542, 540, 532, 541), (529, 543, 527, 528), (543, 544, 539, 527), (553, 551, 545), (551, 546, 538, 525, 545), (537, 521, 560, 552, 546, 551, 550), (520, 537, 550, 519), (521, 522, 557, 560), (525, 538, 548, 542, 556), (526, 525, 556, 534), (538, 524, 547, 548), (521, 537, 544, 543), (522, 521, 543, 529), (537, 520, 530, 544), (563, 541, 532, 533), (558, 559, 552, 560), (552, 549, 523, 546), (548, 555, 535, 542), (562, 550, 551, 553), (545, 525, 526, 561), (591, 568, 569, 583), (589, 575, 576, 584), (587, 580, 581, 585), (579, 586, 577, 578), (586, 587, 585, 577), (574, 588, 572, 573), (588, 589, 584, 572), (564, 594, 590, 592), (594, 591, 583, 570, 590), (582, 566, 595, 591, 594), (565, 582, 594, 564), (566, 567, 598, 595), (570, 583, 597, 587, 586), (571, 570, 586, 579), (583, 569, 599, 597), (566, 582, 589, 588), (567, 566, 588, 574), (582, 565, 575, 589), (595, 593, 568, 591), (597, 596, 580, 587), (600, 590, 570, 571), (632, 630, 639, 633), (626, 612, 613, 621), (624, 617, 618, 622), (616, 623, 614, 615), (623, 624, 622, 614), (611, 625, 609, 610), (625, 626, 621, 609), (601, 631, 640, 629), (631, 632, 633, 634, 628, 620, 607, 627, 640), (619, 603, 632, 631), (602, 619, 631, 601), (603, 604, 630, 632), (607, 620, 624, 623), (608, 607, 623, 616), (620, 606, 617, 624), (603, 619, 626, 625), (604, 603, 625, 611), (619, 602, 612, 626), (637, 638, 628, 634), (628, 605, 606, 620), (633, 635, 636, 634), (643, 640, 627, 642), (641, 627, 607, 608), (679, 675, 686, 685), (669, 655, 656, 664), (683, 681, 689, 667), (680, 666, 657, 658), (666, 683, 667, 665, 657), (654, 668, 652, 653), (668, 669, 664, 652), (673, 677, 670, 672), (677, 679, 685, 671, 663, 650, 670), (662, 646, 678, 679, 677, 676, 696), (645, 662, 696, 644), (646, 647, 684, 678), (650, 663, 683, 666, 682, 691), (651, 650, 691, 659), (663, 649, 681, 683), (646, 662, 669, 668), (647, 646, 668, 654), (662, 645, 655, 669), (678, 674, 675, 679), (687, 688, 671, 685), (671, 648, 649, 663), (667, 660, 661, 665), (690, 682, 666, 680), (693, 691, 682, 692), (694, 670, 650, 651), (695, 676, 677, 673), (676, 697, 696), (709, 704, 705, 707), (703, 708, 701, 702), (708, 709, 707, 701), (699, 706, 709, 708), (700, 699, 708, 703), (706, 698, 704, 709), (717, 713, 714, 715), (712, 716, 710, 711), (716, 717, 715, 710), (729, 724, 725, 727), (723, 728, 721, 722), (728, 729, 727, 721), (719, 726, 729, 728), (720, 719, 728, 723), (726, 718, 724, 729), (741, 736, 737, 739), (735, 740, 733, 734), (740, 741, 739, 733), (731, 738, 741, 740), (732, 731, 740, 735), (738, 730, 736, 741), (753, 748, 749, 751), (747, 752, 745, 746), (752, 753, 751, 745), (743, 750, 753, 752), (744, 743, 752, 747), (750, 742, 748, 753), (773, 758, 759, 768), (771, 765, 766, 769), (764, 770, 762, 763), (770, 771, 769, 762), (778, 776, 772), (776, 773, 768, 760, 772), (767, 756, 782, 777, 773, 776, 775), (755, 767, 775, 754), (756, 757, 779, 782), (756, 767, 771, 770), (757, 756, 770, 764), (767, 755, 765, 771), (780, 781, 777, 782), (777, 774, 758, 773), (784, 775, 776, 778), (772, 760, 761, 783), (796, 791, 792, 794), (790, 795, 788, 789), (795, 796, 794, 788), (786, 793, 796, 795), (787, 786, 795, 790), (793, 785, 791, 796), (786, 787, 430, 434), (808, 803, 804, 806), (802, 807, 800, 801), (807, 808, 806, 800), (798, 805, 808, 807), (799, 798, 807, 802), (805, 797, 803, 808), (820, 815, 816, 818), (814, 819, 812, 813), (819, 820, 818, 812), (810, 817, 820, 819), (811, 810, 819, 814), (817, 809, 815, 820), (209, 236, 598, 567), (448, 444, 801, 800), (236, 238, 595, 598), (449, 442, 799, 802), (238, 237, 593, 595), (112, 117, 470, 469), (450, 443, 804, 803), (109, 118, 471, 465), (211, 240, 599, 569), (240, 239, 597, 599), (239, 241, 596, 597), (210, 242, 600, 571), (244, 243, 592, 590), (242, 244, 590, 600), (443, 447, 806, 804), (261, 245, 602, 601), (447, 448, 800, 806), (278, 248, 606, 605), (258, 250, 610, 609), (269, 246, 604, 611), (270, 249, 613, 612), (393, 389, 746, 745), (260, 251, 615, 614), (394, 387, 744, 747), (265, 247, 608, 616), (395, 388, 749, 748), (266, 252, 618, 617), (249, 257, 621, 613), (257, 258, 609, 621), (252, 259, 622, 618), (388, 392, 751, 749), (259, 260, 614, 622), (152, 121, 478, 477), (392, 393, 745, 751), (162, 124, 482, 481), (134, 126, 486, 485), (145, 122, 480, 487), (357, 355, 711, 710), (146, 125, 489, 488), (444, 449, 802, 801), (287, 261, 601, 629), (136, 127, 491, 490), (441, 450, 803, 797), (359, 354, 714, 713), (246, 262, 630, 604), (156, 123, 484, 492), (142, 128, 494, 493), (251, 265, 616, 615), (125, 133, 497, 489), (248, 266, 617, 606), (133, 134, 485, 497), (354, 356, 715, 714), (128, 135, 498, 494), (356, 357, 710, 715), (135, 136, 490, 498), (250, 269, 611, 610), (245, 270, 612, 602), (389, 394, 747, 746), (157, 137, 506, 505), (386, 395, 748, 742), (122, 138, 507, 480), (280, 275, 636, 635), (276, 277, 638, 637), (127, 141, 511, 491), (274, 278, 605, 628), (124, 142, 493, 482), (277, 274, 628, 638), (273, 276, 637, 634), (275, 273, 634, 636), (262, 279, 639, 630), (460, 456, 813, 812), (281, 280, 635, 633), (126, 145, 487, 486), (461, 454, 811, 814), (279, 281, 633, 639), (121, 146, 488, 478), (462, 455, 816, 815), (355, 358, 712, 711), (247, 284, 641, 608), (285, 286, 643, 642), (282, 287, 629, 640), (286, 282, 640, 643), (137, 149, 513, 506), (283, 285, 642, 627), (160, 162, 481, 504), (284, 283, 627, 641), (150, 151, 515, 514), (455, 459, 818, 816), (339, 288, 645, 644), (459, 460, 812, 818), (426, 398, 755, 754), (324, 291, 649, 648), (153, 152, 477, 516), (151, 153, 516, 515), (411, 401, 759, 758), (301, 293, 653, 652), (154, 150, 514, 508), (312, 289, 647, 654), (149, 154, 508, 513), (409, 403, 763, 762), (313, 292, 656, 655), (141, 155, 517, 511), (414, 399, 757, 764), (303, 294, 658, 657), (138, 161, 518, 507), (415, 402, 766, 765), (332, 290, 651, 659), (326, 295, 661, 660), (158, 156, 492, 512), (155, 158, 512, 517), (159, 157, 505, 503), (292, 300, 664, 656), (123, 159, 503, 484), (300, 301, 652, 664), (161, 160, 504, 518), (402, 408, 769, 766), (295, 302, 665, 661), (199, 163, 520, 519), (408, 409, 762, 769), (358, 360, 716, 712), (302, 303, 657, 665), (844, 846, 845, 843), (180, 166, 524, 523), (176, 168, 528, 527), (187, 164, 522, 529), (188, 167, 531, 530), (369, 365, 722, 721), (178, 169, 533, 532), (456, 461, 814, 813), (370, 363, 720, 723), (335, 304, 673, 672), (183, 165, 526, 534), (453, 462, 815, 809), (371, 364, 725, 724), (317, 305, 675, 674), (184, 170, 536, 535), (421, 411, 758, 774), (167, 175, 539, 531), (294, 308, 680, 658), (175, 176, 527, 539), (291, 309, 681, 649), (170, 177, 540, 536), (364, 368, 727, 725), (177, 178, 532, 540), (368, 369, 721, 727), (293, 312, 654, 653), (288, 313, 655, 645), (403, 414, 764, 763), (203, 202, 548, 547), (398, 415, 765, 755), (194, 180, 523, 549), (289, 316, 684, 647), (399, 418, 779, 757), (316, 318, 678, 684), (207, 183, 534, 554), (318, 317, 674, 678), (204, 184, 535, 555), (419, 420, 781, 780), (305, 321, 686, 675), (322, 323, 688, 687), (418, 422, 782, 779), (321, 319, 685, 686), (422, 419, 780, 782), (319, 322, 687, 685), (168, 187, 529, 528), (420, 423, 777, 781), (323, 320, 671, 688), (163, 188, 530, 520), (423, 421, 774, 777), (320, 324, 648, 671), (400, 424, 783, 761), (365, 370, 723, 722), (309, 325, 689, 681), (410, 425, 784, 778), (362, 371, 724, 718), (325, 327, 667, 689), (327, 326, 660, 667), (308, 328, 690, 680), (164, 191, 557, 522), (427, 426, 754, 775), (425, 427, 775, 784), (330, 329, 692, 682), (192, 193, 559, 558), (428, 410, 778, 772), (328, 330, 682, 690), (166, 203, 547, 524), (424, 428, 772, 783), (329, 331, 693, 692), (333, 332, 659, 691), (191, 195, 560, 557), (331, 333, 691, 693), (195, 192, 558, 560), (290, 334, 694, 651), (193, 196, 552, 559), (196, 194, 549, 552), (336, 335, 672, 670), (165, 197, 561, 526), (786, 434, 433, 793), (334, 336, 670, 694), (179, 198, 562, 553), (304, 337, 695, 673), (436, 432, 789, 788), (437, 430, 787, 790), (438, 431, 792, 791), (340, 339, 644, 696), (200, 199, 519, 550), (793, 433, 429, 785), (338, 340, 696, 697), (198, 200, 550, 562), (817, 457, 453, 809), (341, 338, 697, 676), (201, 179, 553, 545), (810, 811, 454, 458), (337, 341, 676, 695), (197, 201, 545, 561), (381, 377, 734, 733), (202, 204, 555, 548), (382, 375, 732, 735), (169, 206, 563, 533), (383, 376, 737, 736), (205, 207, 554, 541), (206, 205, 541, 563), (431, 435, 794, 792), (349, 345, 702, 701), (224, 208, 565, 564), (435, 436, 788, 794), (350, 343, 700, 703), (810, 458, 457, 817), (351, 344, 705, 704), (225, 211, 569, 568), (743, 744, 387, 391), (221, 213, 573, 572), (232, 209, 567, 574), (376, 380, 739, 737), (233, 212, 576, 575), (380, 381, 733, 739), (223, 214, 578, 577), (228, 210, 571, 579), (229, 215, 581, 580), (743, 391, 390, 750), (344, 348, 707, 705), (750, 390, 386, 742), (348, 349, 701, 707), (212, 220, 584, 576), (116, 112, 469, 468), (220, 221, 572, 584), (117, 110, 467, 470), (215, 222, 585, 581), (118, 111, 472, 471), (768, 759, 401, 406), (222, 223, 577, 585), (768, 406, 407, 760), (432, 437, 790, 789), (243, 224, 564, 592), (111, 115, 474, 472), (429, 438, 791, 785), (237, 225, 568, 593), (115, 116, 468, 474), (377, 382, 735, 734), (374, 383, 736, 730), (214, 228, 579, 578), (241, 229, 580, 596), (760, 407, 400, 761), (731, 732, 375, 379), (345, 350, 703, 702), (342, 351, 704, 698), (731, 379, 378, 738), (738, 378, 374, 730), (719, 720, 363, 367), (213, 232, 574, 573), (726, 366, 362, 718), (208, 233, 575, 565), (719, 367, 366, 726), (832, 834, 833, 831), (852, 851, 844, 843), (864, 863, 836, 835), (860, 859, 849, 850), (856, 855, 841, 842), (868, 867, 833, 834), (869, 868, 834, 832), (867, 870, 831, 833), (870, 869, 832, 831), (863, 865, 838, 836), (865, 866, 837, 838), (866, 864, 835, 837), (855, 857, 839, 841), (857, 858, 840, 839), (858, 856, 842, 840), (851, 853, 846, 844), (853, 854, 845, 846), (854, 852, 843, 845), (859, 861, 847, 849), (861, 862, 848, 847), (862, 860, 850, 848), (830, 825, 852, 854), (829, 830, 854, 853), (824, 829, 853, 851), (825, 824, 851, 852), (823, 828, 856, 858), (824, 823, 858, 857), (829, 824, 857, 855), (828, 829, 855, 856), (825, 830, 860, 862), (822, 825, 862, 861), (827, 822, 861, 859), (830, 827, 859, 860), (828, 823, 864, 866), (826, 828, 866, 865), (821, 826, 865, 863), (823, 821, 863, 864), (821, 822, 869, 870), (826, 821, 870, 867), (822, 827, 868, 869), (827, 826, 867, 868), (830, 829, 879, 880), (343, 347, 699, 700), (346, 342, 698, 706), (347, 346, 706, 699), (848, 850, 849, 847), (823, 824, 874, 873), (822, 821, 871, 872), (824, 825, 875, 874), (821, 823, 873, 871), (825, 822, 872, 875), (880, 879, 884, 885), (828, 826, 876, 878), (827, 830, 880, 877), (829, 828, 878, 879), (826, 827, 877, 876), (881, 882, 885, 884, 883), (878, 876, 881, 883), (877, 880, 885, 882), (879, 878, 883, 884), (876, 877, 882, 881), (889, 888, 887, 886), (98, 97, 888, 889), (28, 29, 890, 891), (29, 98, 889, 886), (893, 891, 895, 897), (887, 28, 891, 893), (886, 887, 893, 892), (29, 886, 892, 890), (895, 894, 896, 897), (891, 890, 894, 895), (890, 892, 896, 894), (892, 893, 897, 896), (900, 901, 899, 898), (92, 94, 901, 900), (898, 899, 905, 904), (94, 16, 899, 901), (902, 904, 908, 906), (16, 15, 902, 903), (899, 16, 903, 905), (15, 898, 904, 902), (907, 906, 908, 909), (903, 902, 906, 907), (905, 903, 907, 909), (904, 905, 909, 908), (913, 912, 911, 910), (101, 100, 912, 913), (100, 37, 911, 912), (38, 101, 913, 910), (914, 916, 920, 918), (37, 38, 914, 915), (38, 910, 916, 914), (910, 911, 917, 916), (919, 918, 922, 923), (915, 914, 918, 919), (917, 915, 919, 921), (916, 917, 921, 920), (925, 923, 927, 929), (921, 919, 923, 925), (920, 921, 925, 924), (918, 920, 924, 922), (924, 925, 929, 928), (922, 924, 928, 926), (923, 922, 926, 927), (947, 949, 948, 946), (927, 926, 928, 929), (930, 931, 932, 933), (84, 35, 930, 933), (932, 83, 934, 936), (36, 83, 932, 931), (935, 937, 941, 939), (933, 932, 936, 937), (84, 933, 937, 935), (83, 84, 935, 934), (939, 941, 945, 943), (934, 935, 939, 938), (936, 934, 938, 940), (937, 936, 940, 941), (944, 942, 946, 948), (938, 939, 943, 942), (940, 938, 942, 944), (941, 940, 944, 945), (945, 944, 948, 949), (943, 945, 949, 947), (942, 943, 947, 946), (360, 361, 717, 716), (361, 359, 713, 717)])
me_cube_108.polygons.foreach_set('material_index', [2, 2, 2, 4, 2, 2, 2, 2, 4, 4, 4, 4, 4, 2, 2, 2, 2, 2, 4, 4, 4, 4, 4, 2, 2, 2, 2, 5, 4, 4, 4, 4, 6, 2, 2, 2, 2, 6, 6, 6, 6, 6, 6, 6, 7, 6, 6, 6, 6, 6, 6, 6, 6, 6, 7, 6, 6, 6, 5, 5, 5, 5, 5, 5, 5, 5, 5, 5, 5, 5, 5, 5, 5, 5, 2, 5, 5, 5, 2, 3, 3, 3, 3, 3, 3, 3, 3, 3, 3, 3, 3, 3, 3, 3, 3, 3, 3, 3, 3, 7, 7, 7, 7, 6, 7, 8, 8, 8, 6, 6, 8, 8, 8, 8, 8, 8, 10, 10, 10, 10, 10, 10, 10, 10, 10, 10, 10, 10, 10, 10, 10, 10, 10, 10, 10, 10, 10, 10, 10, 10, 10, 10, 10, 10, 10, 10, 10, 10, 10, 10, 10, 10, 10, 10, 10, 10, 10, 10, 10, 10, 10, 10, 10, 10, 10, 10, 10, 10, 10, 10, 10, 10, 10, 10, 10, 10, 10, 10, 10, 10, 10, 10, 10, 10, 10, 10, 10, 10, 10, 10, 10, 10, 10, 10, 10, 10, 10, 10, 10, 10, 10, 10, 10, 10, 10, 10, 10, 10, 10, 10, 10, 10, 10, 10, 10, 10, 10, 10, 10, 10, 10, 10, 10, 10, 10, 10, 10, 10, 10, 10, 10, 10, 10, 10, 9, 9, 9, 9, 9, 9, 9, 9, 9, 9, 9, 9, 9, 9, 9, 9, 9, 9, 9, 9, 9, 9, 9, 9, 9, 9, 9, 8, 8, 8, 8, 8, 8, 8, 8, 8, 8, 8, 8, 8, 8, 8, 8, 8, 8, 8, 8, 8, 8, 8, 8, 8, 8, 8, 8, 8, 8, 8, 8, 8, 8, 8, 8, 8, 8, 8, 8, 10, 10, 10, 10, 10, 10, 10, 10, 10, 10, 10, 10, 10, 10, 10, 10, 10, 10, 10, 10, 10, 10, 10, 10, 10, 10, 10, 10, 10, 10, 10, 10, 10, 10, 10, 10, 10, 10, 10, 10, 10, 10, 10, 10, 10, 10, 10, 10, 10, 10, 10, 10, 10, 10, 10, 10, 10, 10, 10, 10, 10, 10, 10, 10, 10, 10, 10, 10, 10, 10, 10, 10, 10, 10, 10, 10, 10, 10, 10, 10, 10, 10, 10, 10, 10, 10, 10, 10, 10, 10, 10, 10, 10, 10, 10, 10, 10, 10, 10, 10, 10, 10, 10, 10, 10, 10, 10, 10, 10, 10, 10, 10, 10, 10, 10, 10, 10, 10, 9, 9, 9, 9, 9, 9, 9, 9, 9, 9, 9, 9, 9, 9, 9, 9, 9, 9, 9, 9, 9, 9, 9, 9, 9, 9, 9, 8, 8, 8, 8, 8, 8, 8, 8, 8, 8, 8, 8, 8, 8, 8, 8, 8, 8, 8, 8, 8, 8, 8, 8, 8, 8, 8, 8, 8, 8, 8, 8, 8, 8, 8, 10, 8, 10, 8, 10, 8, 8, 8, 10, 10, 10, 10, 10, 10, 8, 10, 8, 10, 10, 10, 10, 9, 10, 9, 10, 9, 10, 10, 10, 10, 9, 10, 10, 9, 10, 10, 10, 9, 10, 8, 10, 10, 8, 9, 10, 10, 10, 10, 10, 10, 10, 9, 10, 9, 10, 10, 10, 9, 10, 9, 10, 10, 10, 10, 10, 10, 10, 10, 10, 10, 8, 10, 10, 8, 10, 10, 8, 9, 10, 10, 10, 10, 10, 10, 10, 10, 10, 8, 10, 8, 8, 10, 10, 10, 8, 10, 10, 10, 10, 8, 10, 10, 8, 10, 10, 8, 10, 10, 10, 10, 10, 10, 10, 10, 10, 8, 10, 10, 8, 9, 10, 7, 10, 10, 10, 10, 9, 10, 8, 9, 10, 10, 8, 9, 10, 10, 8, 10, 10, 10, 10, 10, 9, 10, 9, 10, 10, 8, 10, 8, 10, 10, 8, 10, 10, 10, 10, 8, 10, 10, 8, 10, 8, 10, 10, 8, 10, 10, 8, 10, 8, 9, 10, 8, 9, 10, 10, 10, 10, 8, 8, 10, 10, 8, 10, 10, 8, 10, 10, 10, 10, 10, 10, 10, 10, 10, 10, 8, 10, 10, 10, 8, 8, 8, 10, 10, 8, 10, 10, 8, 10, 10, 8, 10, 10, 9, 10, 9, 10, 9, 10, 10, 8, 9, 10, 8, 9, 8, 9, 10, 9, 10, 10, 9, 10, 9, 10, 10, 10, 9, 9, 9, 9, 10, 8, 10, 8, 10, 8, 8, 10, 8, 8, 10, 8, 8, 10, 8, 9, 9, 10, 10, 8, 9, 9, 9, 9, 9, 9, 10, 9, 10, 9, 7, 7, 7, 7, 7, 7, 7, 7, 7, 7, 7, 7, 7, 7, 7, 7, 7, 7, 7, 7, 7, 7, 7, 7, 7, 7, 7, 7, 7, 7, 7, 7, 7, 7, 7, 7, 7, 7, 7, 7, 7, 7, 9, 9, 9, 7, 7, 7, 7, 7, 7, 7, 7, 7, 7, 7, 7, 7, 7, 7, 7, 2, 2, 4, 2, 2, 2, 2, 2, 2, 3, 2, 2, 2, 2, 2, 2, 2, 4, 2, 2, 2, 3, 2, 2, 2, 2, 2, 2, 6, 5, 5, 5, 6, 6, 6, 6, 7, 6, 6, 6, 7, 7, 7, 6, 7, 5, 5, 5, 5, 5, 5, 5, 6, 5, 6, 5, 5, 5, 6, 5, 5, 5, 5, 6, 9, 9])
me_cube_108.materials.append(mat_bananatree_banana_001)
me_cube_108.materials.append(mat_bananatree_banana_001_001)
me_cube_108.materials.append(mat_bananatree_brown_001)
me_cube_108.materials.append(mat_bananatree_brown_002)
me_cube_108.materials.append(mat_bananatree_brown_003)
me_cube_108.materials.append(mat_bananatree_green_001)
me_cube_108.materials.append(mat_bananatree_green_002)
me_cube_108.materials.append(mat_bananatree_green_003)
me_cube_108.materials.append(mat_bananatree_leaves)
me_cube_108.materials.append(mat_bananatree_leaves_001)
me_cube_108.materials.append(mat_bananatree_leaves_002)
me_cube_108.use_remesh_preserve_volume = False
me_cube_108.use_remesh_preserve_attributes = False
me_cube_108.use_mirror_vertex_groups = False
me_cube_108.update()

# ---- objects
ob_cube_000 = bpy.data.objects.new('Cube.000', me_cube_108)

# ---- transforms, parenting, visibility, modifiers, constraints
ob_cube_000.location = (0.0, 0.0, 0.0)
ob_cube_000.rotation_euler = (-1.252, -0.05496, -0.8761)
ob_cube_000.scale = (0.03057, 0.03057, 0.03057)
ob_cube_000.lineart.crease_threshold = 0.0

# ---- collection membership
col_collection_1.objects.link(ob_cube_000)

# ---- scene / render settings (as saved in the file)
scene.frame_start = 1; scene.frame_end = 250; scene.frame_set(12)
scene.render.engine = 'BLENDER_EEVEE_NEXT'
scene.render.resolution_percentage = 50
scene.render.dither_intensity = 0.0
scene.cycles.use_denoising = False
scene.cycles.samples = 128
scene.cycles.sampling_pattern = 'TABULATED_SOBOL'
scene.cycles.use_adaptive_sampling = False
scene.cycles.use_light_tree = False
scene.cycles.blur_glossy = 0.0
scene.cycles.sample_clamp_indirect = 0.0
scene.view_settings.view_transform = 'Standard'
bpy.context.view_layer.update()

# ---- added for rendering (the .blend has no active camera and no usable light): camera, sun
cam_auto = bpy.data.cameras.new('AutoCamera')
cam_auto.lens = 50.0
cam_auto.sensor_width = 36.0
cam_auto.clip_end = 1000.0
ob_auto_camera = bpy.data.objects.new('AutoCamera', cam_auto)
scene.collection.objects.link(ob_auto_camera)
ob_auto_camera.location = (3.64885, -4.38508, 4.19834)
ob_auto_camera.rotation_euler = (1.09748, -7.21219e-08, 0.694738)
scene.camera = ob_auto_camera
light_auto_sun = bpy.data.lights.new('AutoSun', 'SUN')
light_auto_sun.energy = 3.0
light_auto_sun.angle = 0.0523599
ob_auto_sun = bpy.data.objects.new('AutoSun', light_auto_sun)
scene.collection.objects.link(ob_auto_sun)
ob_auto_sun.rotation_euler = (0.872665, 0.174533, 0.523599)
bpy.context.view_layer.update()
